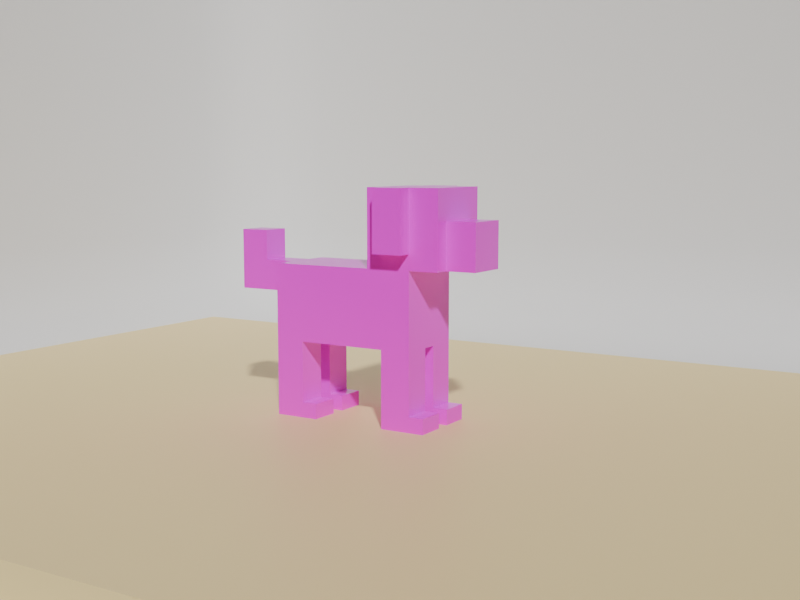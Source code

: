 # Source: 2.blend  (saved by Blender 5.0.119; exported with 4.5.12 LTS)
import bpy
from mathutils import Matrix  # noqa: F401  (used for matrix-valued properties, if any)

bpy.ops.wm.read_factory_settings(use_empty=True)
scene = bpy.context.scene
scene.name = 'Scene'

# ---- collections
col_x = bpy.data.collections.new('非渲染集合'); scene.collection.children.link(col_x)
col_x_1 = bpy.data.collections.new('渲染集合'); scene.collection.children.link(col_x_1)
col_scene = bpy.data.collections.new('Scene'); col_x_1.children.link(col_scene)

# ---- images (referenced by path relative to the original .blend; pixels are not part of the script)
import os
ASSET_DIR = os.environ.get("B2B_ASSET_DIR", "")  # directory of the original .blend (textures are referenced by path, not embedded)
HERE = os.path.dirname(os.path.abspath(__file__))  # packed textures are extracted next to this script under _unpacked/

def load_image(name, relpath, width, height, colorspace="sRGB"):
    """Load a texture the original file referenced (path relative to the .blend, or extracted next to this script)."""
    p = next((c for c in (os.path.join(HERE, relpath), os.path.join(ASSET_DIR, relpath)) if relpath and os.path.exists(c)), "")
    if p:
        img = bpy.data.images.load(p, check_existing=True)
        img.name = name
    else:  # same state as the original file: an image datablock whose file is absent (Cycles renders it pink)
        img = bpy.data.images.new(name, width, height)
        img.source = "FILE"
        img.filepath = "//" + (relpath or name)
    img.colorspace_settings.name = colorspace
    return img
img_wood068_1k_png_color_png = load_image('Wood068_1K-PNG_Color.png', 'Wood068_1K-PNG_Color.png', 1024, 1024, 'sRGB')
img_wood068_1k_png_displacement_png = load_image('Wood068_1K-PNG_Displacement.png', 'Wood068_1K-PNG_Displacement.png', 1024, 1024, 'Non-Color')
img_wood068_1k_png_normaldx_png = load_image('Wood068_1K-PNG_NormalDX.png', 'Wood068_1K-PNG_NormalDX.png', 1024, 1024, 'Non-Color')
img_wood068_1k_png_roughness_png = load_image('Wood068_1K-PNG_Roughness.png', 'Wood068_1K-PNG_Roughness.png', 1024, 1024, 'Non-Color')

# ---- materials (node trees are filled in below, after node groups)
mat_x = bpy.data.materials.new('材质')
mat_material = bpy.data.materials.new('Material')

# ---- node groups
ng_smooth_by_angle = bpy.data.node_groups.new('Smooth by Angle', 'GeometryNodeTree')
_s = ng_smooth_by_angle.interface.new_socket(name='Mesh', in_out='OUTPUT', socket_type='NodeSocketGeometry')
_s = ng_smooth_by_angle.interface.new_socket(name='Mesh', in_out='INPUT', socket_type='NodeSocketGeometry')
_s = ng_smooth_by_angle.interface.new_socket(name='Angle', in_out='INPUT', socket_type='NodeSocketFloat')
_s.subtype = 'ANGLE'
_s.default_value = 0.5236
_s.min_value = 0.0
_s.max_value = 3.142
_s.description = 'Maximum face angle for smooth edges'
_s = ng_smooth_by_angle.interface.new_socket(name='Ignore Sharpness', in_out='INPUT', socket_type='NodeSocketBool')
_s.force_non_field = True
ng_smooth_by_angle.is_modifier = True
_N = ng_smooth_by_angle.nodes; _L = ng_smooth_by_angle.links
n0 = _N.new('GeometryNodeSetShadeSmooth'); n0.name = 'Set Shade Smooth'; n0.location = (120, -80)
n0.domain = 'EDGE'
n1 = _N.new('GeometryNodeSetShadeSmooth'); n1.name = 'Set Shade Smooth.001'; n1.location = (300, -80)
n2 = _N.new('NodeGroupOutput'); n2.name = 'Group Output'; n2.location = (480, -80)
n3 = _N.new('GeometryNodeInputMeshEdgeAngle'); n3.name = 'Edge Angle'; n3.location = (-440, -240)
n4 = _N.new('NodeGroupInput'); n4.name = 'Group Input'; n4.location = (-80, -80)
n5 = _N.new('GeometryNodeInputEdgeSmooth'); n5.name = 'Is Edge Smooth'; n5.location = (-260, -120)
n6 = _N.new('GeometryNodeInputShadeSmooth'); n6.name = 'Is Shade Smooth'; n6.location = (-440, -397)
n7 = _N.new('FunctionNodeCompare'); n7.name = 'Compare'; n7.location = (-260, -260)
n7.operation = 'LESS_EQUAL'
n7.inputs[6].default_value = (0.0, 0.0, 0.0, 0.0)
n7.inputs[7].default_value = (0.0, 0.0, 0.0, 0.0)
n8 = _N.new('FunctionNodeBooleanMath'); n8.name = 'Boolean Math.001'; n8.location = (-80, -260)
n9 = _N.new('NodeGroupInput'); n9.name = 'Group Input.001'; n9.location = (-440, -329)
n10 = _N.new('NodeGroupInput'); n10.name = 'Group Input.002'; n10.location = (-259, -189)
n11 = _N.new('FunctionNodeBooleanMath'); n11.name = 'Boolean Math'; n11.location = (-80, -149)
n11.operation = 'OR'
n12 = _N.new('FunctionNodeBooleanMath'); n12.name = 'Boolean Math.002'; n12.location = (-260, -380)
n12.operation = 'OR'
n13 = _N.new('NodeGroupInput'); n13.name = 'Group Input.003'; n13.location = (-440, -460)
_L.new(n3.outputs[0], n7.inputs[0])
_L.new(n1.outputs[0], n2.inputs[0])
_L.new(n9.outputs[1], n7.inputs[1])
_L.new(n7.outputs[0], n8.inputs[0])
_L.new(n4.outputs[0], n0.inputs[0])
_L.new(n0.outputs[0], n1.inputs[0])
_L.new(n8.outputs[0], n0.inputs[2])
_L.new(n10.outputs[2], n11.inputs[1])
_L.new(n5.outputs[0], n11.inputs[0])
_L.new(n11.outputs[0], n0.inputs[1])
_L.new(n13.outputs[2], n12.inputs[1])
_L.new(n6.outputs[0], n12.inputs[0])
_L.new(n12.outputs[0], n8.inputs[1])
n2.is_active_output = True

# ---- material node trees
mat_x.use_nodes = True; mat_x.node_tree.nodes.clear()
_N = mat_x.node_tree.nodes; _L = mat_x.node_tree.links
n0 = _N.new('ShaderNodeBsdfPrincipled'); n0.name = '原理化 BSDF'; n0.location = (86, 319)
n1 = _N.new('ShaderNodeOutputMaterial'); n1.name = '材质输出'; n1.location = (549, 313)
n2 = _N.new('ShaderNodeTexCoord'); n2.name = 'Texture Coordinate'; n2.location = (-1023, 29)
n3 = _N.new('ShaderNodeMapping'); n3.name = 'Mapping'; n3.location = (-802, 19)
n3.inputs[2].default_value = (0.0, 0.0, 1.571)
n3.inputs[3].default_value = (10.0, 10.0, 10.0)
n4 = _N.new('ShaderNodeTexImage'); n4.name = 'Image Texture'; n4.location = (-619, 386)
n4.image = img_wood068_1k_png_color_png
n5 = _N.new('ShaderNodeTexImage'); n5.name = 'Image Texture.001'; n5.location = (-488, -638)
n5.image = img_wood068_1k_png_displacement_png
n6 = _N.new('ShaderNodeTexImage'); n6.name = 'Image Texture.002'; n6.location = (-506, -247)
n6.image = img_wood068_1k_png_normaldx_png
n7 = _N.new('ShaderNodeTexImage'); n7.name = 'Image Texture.003'; n7.location = (-396, 161)
n7.image = img_wood068_1k_png_roughness_png
n8 = _N.new('ShaderNodeNormalMap'); n8.name = 'Normal Map'; n8.location = (-164, -205)
n8.inputs[0].default_value = 5.96e-08
n9 = _N.new('ShaderNodeDisplacement'); n9.name = 'Displacement'; n9.location = (35, -557)
n9.inputs[2].default_value = 0.001
_L.new(n0.outputs[0], n1.inputs[0])
_L.new(n3.outputs[0], n4.inputs[0])
_L.new(n3.outputs[0], n7.inputs[0])
_L.new(n3.outputs[0], n5.inputs[0])
_L.new(n3.outputs[0], n6.inputs[0])
_L.new(n4.outputs[0], n0.inputs[0])
_L.new(n2.outputs[2], n3.inputs[0])
_L.new(n7.outputs[0], n0.inputs[2])
_L.new(n6.outputs[0], n8.inputs[1])
_L.new(n8.outputs[0], n0.inputs[5])
_L.new(n5.outputs[0], n9.inputs[0])
_L.new(n9.outputs[0], n1.inputs[2])
n1.is_active_output = True
mat_material.use_nodes = True; mat_material.node_tree.nodes.clear()
_N = mat_material.node_tree.nodes; _L = mat_material.node_tree.links
n0 = _N.new('ShaderNodeBsdfPrincipled'); n0.name = 'Principled BSDF'; n0.location = (-200, 100)
n0.inputs[0].default_value = (1.0, 0.786, 0.347, 1.0)
n1 = _N.new('ShaderNodeOutputMaterial'); n1.name = 'Material Output'; n1.location = (200, 100)
_L.new(n0.outputs[0], n1.inputs[0])
n1.is_active_output = True

# ---- world
world_world = bpy.data.worlds.new('World'); scene.world = world_world
world_world.use_nodes = True; world_world.node_tree.nodes.clear()
_N = world_world.node_tree.nodes; _L = world_world.node_tree.links
n0 = _N.new('ShaderNodeOutputWorld'); n0.name = 'World Output'; n0.location = (200, 100)
n1 = _N.new('ShaderNodeBackground'); n1.name = 'Background'; n1.location = (-200, 100)
n1.inputs[0].default_value = (0.05088, 0.05088, 0.05088, 1.0)
_L.new(n1.outputs[0], n0.inputs[0])
n0.is_active_output = True
world_world.color = (0.05088, 0.05088, 0.05088)
world_world.sun_shadow_jitter_overblur = 0.0

# ---- cameras
cam_camera = bpy.data.cameras.new('Camera')

# ---- meshes
me_x = bpy.data.meshes.new('立方体')
me_x.from_pydata([(-0.0125, -0.0125, -0.0125), (-0.0125, -0.0125, 0.0125), (-0.0125, 0.0125, -0.0125), (-0.0125, 0.0125, 0.0125), (0.0125, -0.0125, -0.0125), (0.0125, -0.0125, 0.0125), (0.0125, 0.0125, -0.0125), (0.0125, 0.0125, 0.0125)], [], [(0, 1, 3, 2), (2, 3, 7, 6), (6, 7, 5, 4), (4, 5, 1, 0), (2, 6, 4, 0), (7, 3, 1, 5)])
_uv = me_x.uv_layers.new(name='UV贴图')
_uv.uv.foreach_set('vector', [0.1984, 0.6746, 0.1587, 0.6746, 0.1587, 0.6349, 0.1984, 0.6349, 0.2381, 0.6746, 0.1984, 0.6746, 0.1984, 0.6349, 0.2381, 0.6349, 0.2778, 0.6746, 0.2381, 0.6746, 0.2381, 0.6349, 0.2778, 0.6349, 0.3175, 0.6746, 0.2778, 0.6746, 0.2778, 0.6349, 0.3175, 0.6349, 0.3571, 0.6349, 0.3571, 0.6746, 0.3175, 0.6746, 0.3175, 0.6349, 0.3968, 0.6349, 0.3968, 0.6746, 0.3571, 0.6746, 0.3571, 0.6349])
me_x.materials.append(mat_x)
me_x.update()
me_001 = bpy.data.meshes.new('立方体.001')
me_001.from_pydata([(-0.005, -0.0075, -0.0075), (-0.005, -0.0075, 0.0075), (-0.005, 0.0075, -0.0075), (-0.005, 0.0075, 0.0075), (0.005, -0.0075, -0.0075), (0.005, -0.0075, 0.0075), (0.005, 0.0075, -0.0075), (0.005, 0.0075, 0.0075)], [], [(0, 1, 3, 2), (2, 3, 7, 6), (6, 7, 5, 4), (4, 5, 1, 0), (2, 6, 4, 0), (7, 3, 1, 5)])
_uv = me_001.uv_layers.new(name='UV贴图')
_uv.uv.foreach_set('vector', [0.5, 0.6587, 0.4762, 0.6587, 0.4762, 0.6349, 0.5, 0.6349, 0.3175, 0.6984, 0.3175, 0.6746, 0.3333, 0.6746, 0.3333, 0.6984, 0.5238, 0.6587, 0.5, 0.6587, 0.5, 0.6349, 0.5238, 0.6349, 0.3016, 0.6984, 0.3016, 0.6746, 0.3175, 0.6746, 0.3175, 0.6984, 0.3016, 0.6984, 0.2857, 0.6984, 0.2857, 0.6746, 0.3016, 0.6746, 0.373, 0.6984, 0.3571, 0.6984, 0.3571, 0.6746, 0.373, 0.6746])
me_001.materials.append(mat_x)
me_001.update()
me_002 = bpy.data.meshes.new('立方体.002')
me_002.from_pydata([(-0.005, -0.0025, -0.01), (-0.005, -0.0025, 0.01), (-0.005, 0.0025, -0.01), (-0.005, 0.0025, 0.01), (0.005, -0.0025, -0.01), (0.005, -0.0025, 0.01), (0.005, 0.0025, -0.01), (0.005, 0.0025, 0.01)], [], [(0, 1, 3, 2), (2, 3, 7, 6), (6, 7, 5, 4), (4, 5, 1, 0), (2, 6, 4, 0), (7, 3, 1, 5)])
_uv = me_002.uv_layers.new(name='UV贴图')
_uv.uv.foreach_set('vector', [0.1746, 0.7063, 0.1746, 0.6746, 0.1825, 0.6746, 0.1825, 0.7063, 0.5238, 0.6667, 0.5238, 0.6349, 0.5397, 0.6349, 0.5397, 0.6667, 0.2302, 0.7063, 0.2302, 0.6746, 0.2381, 0.6746, 0.2381, 0.7063, 0.5397, 0.6667, 0.5397, 0.6349, 0.5556, 0.6349, 0.5556, 0.6667, 0.6587, 0.6905, 0.6587, 0.7063, 0.6508, 0.7063, 0.6508, 0.6905, 0.1667, 0.6984, 0.1667, 0.7143, 0.1587, 0.7143, 0.1587, 0.6984])
me_002.materials.append(mat_x)
me_002.update()
me_003 = bpy.data.meshes.new('立方体.003')
me_003.from_pydata([(-0.005, -0.0025, -0.01), (-0.005, -0.0025, 0.01), (-0.005, 0.0025, -0.01), (-0.005, 0.0025, 0.01), (0.005, -0.0025, -0.01), (0.005, -0.0025, 0.01), (0.005, 0.0025, -0.01), (0.005, 0.0025, 0.01)], [], [(0, 1, 3, 2), (2, 3, 7, 6), (6, 7, 5, 4), (4, 5, 1, 0), (2, 6, 4, 0), (7, 3, 1, 5)])
_uv = me_003.uv_layers.new(name='UV贴图')
_uv.uv.foreach_set('vector', [0.6984, 0.6667, 0.6984, 0.6349, 0.7063, 0.6349, 0.7063, 0.6667, 0.5556, 0.6667, 0.5556, 0.6349, 0.5714, 0.6349, 0.5714, 0.6667, 0.6984, 0.6984, 0.6984, 0.6667, 0.7063, 0.6667, 0.7063, 0.6984, 0.5714, 0.6667, 0.5714, 0.6349, 0.5873, 0.6349, 0.5873, 0.6667, 0.1746, 0.6984, 0.1746, 0.7143, 0.1667, 0.7143, 0.1667, 0.6984, 0.2222, 0.6984, 0.2222, 0.7143, 0.2143, 0.7143, 0.2143, 0.6984])
me_003.materials.append(mat_x)
me_003.update()
me_004 = bpy.data.meshes.new('立方体.004')
me_004.from_pydata([(-0.025, -0.0125, -0.0125), (-0.025, -0.0125, 0.0125), (-0.025, 0.0125, -0.0125), (-0.025, 0.0125, 0.0125), (0.025, -0.0125, -0.0125), (0.025, -0.0125, 0.0125), (0.025, 0.0125, -0.0125), (0.025, 0.0125, 0.0125)], [], [(0, 1, 3, 2), (2, 3, 7, 6), (6, 7, 5, 4), (4, 5, 1, 0), (2, 6, 4, 0), (7, 3, 1, 5)])
_uv = me_004.uv_layers.new(name='UV贴图')
_uv.uv.foreach_set('vector', [0.4365, 0.6746, 0.3968, 0.6746, 0.3968, 0.6349, 0.4365, 0.6349, 0.03968, 0.7143, -7.086e-10, 0.7143, 5.283e-09, 0.6349, 0.03968, 0.6349, 0.4762, 0.6746, 0.4365, 0.6746, 0.4365, 0.6349, 0.4762, 0.6349, 0.07937, 0.7143, 0.03968, 0.7143, 0.03968, 0.6349, 0.07937, 0.6349, 0.119, 0.6349, 0.119, 0.7143, 0.07937, 0.7143, 0.07937, 0.6349, 0.1587, 0.6349, 0.1587, 0.7143, 0.119, 0.7143, 0.119, 0.6349])
me_004.materials.append(mat_x)
me_004.update()
me_005 = bpy.data.meshes.new('立方体.005')
me_005.from_pydata([(-0.005, -0.005, -0.005), (-0.005, -0.005, 0.005), (-0.005, 0.005, -0.005), (-0.005, 0.005, 0.005), (0.005, -0.005, -0.005), (0.005, -0.005, 0.005), (0.005, 0.005, -0.005), (0.005, 0.005, 0.005)], [], [(0, 1, 3, 2), (2, 3, 7, 6), (6, 7, 5, 4), (4, 5, 1, 0), (2, 6, 4, 0), (7, 3, 1, 5)])
_uv = me_005.uv_layers.new(name='UV贴图')
_uv.uv.foreach_set('vector', [0.3571, 0.6905, 0.3413, 0.6905, 0.3413, 0.6746, 0.3571, 0.6746, 0.3889, 0.6905, 0.373, 0.6905, 0.373, 0.6746, 0.3889, 0.6746, 0.4048, 0.6905, 0.3889, 0.6905, 0.3889, 0.6746, 0.4048, 0.6746, 0.4524, 0.6905, 0.4365, 0.6905, 0.4365, 0.6746, 0.4524, 0.6746, 0.4365, 0.6746, 0.4365, 0.6905, 0.4206, 0.6905, 0.4206, 0.6746, 0.4206, 0.6746, 0.4206, 0.6905, 0.4048, 0.6905, 0.4048, 0.6746])
me_005.materials.append(mat_x)
me_005.update()
me_006 = bpy.data.meshes.new('立方体.006')
me_006.from_pydata([(-0.005, -0.005, -0.01), (-0.005, -0.005, 0.01), (-0.005, 0.005, -0.01), (-0.005, 0.005, 0.01), (0.005, -0.005, -0.01), (0.005, -0.005, 0.01), (0.005, 0.005, -0.01), (0.005, 0.005, 0.01)], [], [(0, 1, 3, 2), (2, 3, 7, 6), (6, 7, 5, 4), (4, 5, 1, 0), (2, 6, 4, 0), (7, 3, 1, 5)])
_uv = me_006.uv_layers.new(name='UV贴图')
_uv.uv.foreach_set('vector', [0.5873, 0.6667, 0.5873, 0.6349, 0.6032, 0.6349, 0.6032, 0.6667, 0.6032, 0.6667, 0.6032, 0.6349, 0.619, 0.6349, 0.619, 0.6667, 0.619, 0.6667, 0.619, 0.6349, 0.6349, 0.6349, 0.6349, 0.6667, 0.6349, 0.6667, 0.6349, 0.6349, 0.6508, 0.6349, 0.6508, 0.6667, 0.4762, 0.6746, 0.4762, 0.6905, 0.4603, 0.6905, 0.4603, 0.6746, 0.3889, 0.6905, 0.3889, 0.7063, 0.373, 0.7063, 0.373, 0.6905])
me_006.materials.append(mat_x)
me_006.update()
me_007 = bpy.data.meshes.new('立方体.007')
me_007.from_pydata([(-0.005, -0.005, -0.01), (-0.005, -0.005, 0.01), (-0.005, 0.005, -0.01), (-0.005, 0.005, 0.01), (0.005, -0.005, -0.01), (0.005, -0.005, 0.01), (0.005, 0.005, -0.01), (0.005, 0.005, 0.01)], [], [(0, 1, 3, 2), (2, 3, 7, 6), (6, 7, 5, 4), (4, 5, 1, 0), (2, 6, 4, 0), (7, 3, 1, 5)])
_uv = me_007.uv_layers.new(name='UV贴图')
_uv.uv.foreach_set('vector', [0.6508, 0.6667, 0.6508, 0.6349, 0.6667, 0.6349, 0.6667, 0.6667, 0.6667, 0.6667, 0.6667, 0.6349, 0.6825, 0.6349, 0.6825, 0.6667, 0.4762, 0.6905, 0.4762, 0.6587, 0.4921, 0.6587, 0.4921, 0.6905, 0.4921, 0.6905, 0.4921, 0.6587, 0.5079, 0.6587, 0.5079, 0.6905, 0.3571, 0.6905, 0.3571, 0.7063, 0.3413, 0.7063, 0.3413, 0.6905, 0.4365, 0.6905, 0.4365, 0.7063, 0.4206, 0.7063, 0.4206, 0.6905])
me_007.materials.append(mat_x)
me_007.update()
me_008 = bpy.data.meshes.new('立方体.008')
me_008.from_pydata([(-0.0075, -0.005, -0.0025), (-0.0075, -0.005, 0.0025), (-0.0075, 0.005, -0.0025), (-0.0075, 0.005, 0.0025), (0.0075, -0.005, -0.0025), (0.0075, -0.005, 0.0025), (0.0075, 0.005, -0.0025), (0.0075, 0.005, 0.0025)], [], [(0, 1, 3, 2), (2, 3, 7, 6), (6, 7, 5, 4), (4, 5, 1, 0), (2, 6, 4, 0), (7, 3, 1, 5)])
_uv = me_008.uv_layers.new(name='UV贴图')
_uv.uv.foreach_set('vector', [0.2063, 0.7143, 0.1984, 0.7143, 0.1984, 0.6984, 0.2063, 0.6984, 0.3413, 0.6984, 0.3333, 0.6984, 0.3333, 0.6746, 0.3413, 0.6746, 0.2619, 0.7143, 0.254, 0.7143, 0.254, 0.6984, 0.2619, 0.6984, 0.4603, 0.6984, 0.4524, 0.6984, 0.4524, 0.6746, 0.4603, 0.6746, 0.6667, 0.6667, 0.6667, 0.6905, 0.6508, 0.6905, 0.6508, 0.6667, 0.1746, 0.6746, 0.1746, 0.6984, 0.1587, 0.6984, 0.1587, 0.6746])
me_008.materials.append(mat_x)
me_008.update()
me_009 = bpy.data.meshes.new('立方体.009')
me_009.from_pydata([(-0.005, -0.005, -0.01), (-0.005, -0.005, 0.01), (-0.005, 0.005, -0.01), (-0.005, 0.005, 0.01), (0.005, -0.005, -0.01), (0.005, -0.005, 0.01), (0.005, 0.005, -0.01), (0.005, 0.005, 0.01)], [], [(0, 1, 3, 2), (2, 3, 7, 6), (6, 7, 5, 4), (4, 5, 1, 0), (2, 6, 4, 0), (7, 3, 1, 5)])
_uv = me_009.uv_layers.new(name='UV贴图')
_uv.uv.foreach_set('vector', [0.5079, 0.6905, 0.5079, 0.6587, 0.5238, 0.6587, 0.5238, 0.6905, 0.6825, 0.6667, 0.6825, 0.6349, 0.6984, 0.6349, 0.6984, 0.6667, 0.5238, 0.6984, 0.5238, 0.6667, 0.5397, 0.6667, 0.5397, 0.6984, 0.619, 0.6984, 0.619, 0.6667, 0.6349, 0.6667, 0.6349, 0.6984, 0.4206, 0.6905, 0.4206, 0.7063, 0.4048, 0.7063, 0.4048, 0.6905, 0.4762, 0.6905, 0.4762, 0.7063, 0.4603, 0.7063, 0.4603, 0.6905])
me_009.materials.append(mat_x)
me_009.update()
me_010 = bpy.data.meshes.new('立方体.010')
me_010.from_pydata([(-0.0075, -0.005, -0.0025), (-0.0075, -0.005, 0.0025), (-0.0075, 0.005, -0.0025), (-0.0075, 0.005, 0.0025), (0.0075, -0.005, -0.0025), (0.0075, -0.005, 0.0025), (0.0075, 0.005, -0.0025), (0.0075, 0.005, 0.0025)], [], [(0, 1, 3, 2), (2, 3, 7, 6), (6, 7, 5, 4), (4, 5, 1, 0), (2, 6, 4, 0), (7, 3, 1, 5)])
_uv = me_010.uv_layers.new(name='UV贴图')
_uv.uv.foreach_set('vector', [0.254, 0.7143, 0.246, 0.7143, 0.246, 0.6984, 0.254, 0.6984, 0.7143, 0.6905, 0.7063, 0.6905, 0.7063, 0.6667, 0.7143, 0.6667, 0.2302, 0.7143, 0.2222, 0.7143, 0.2222, 0.6984, 0.2302, 0.6984, 0.7143, 0.6667, 0.7063, 0.6667, 0.7063, 0.6429, 0.7143, 0.6429, 0.2143, 0.6746, 0.2143, 0.6984, 0.1984, 0.6984, 0.1984, 0.6746, 0.254, 0.6746, 0.254, 0.6984, 0.2381, 0.6984, 0.2381, 0.6746])
me_010.materials.append(mat_x)
me_010.update()
me_011 = bpy.data.meshes.new('立方体.011')
me_011.from_pydata([(-0.005, -0.005, -0.01), (-0.005, -0.005, 0.01), (-0.005, 0.005, -0.01), (-0.005, 0.005, 0.01), (0.005, -0.005, -0.01), (0.005, -0.005, 0.01), (0.005, 0.005, -0.01), (0.005, 0.005, 0.01)], [], [(0, 1, 3, 2), (2, 3, 7, 6), (6, 7, 5, 4), (4, 5, 1, 0), (2, 6, 4, 0), (7, 3, 1, 5)])
_uv = me_011.uv_layers.new(name='UV贴图')
_uv.uv.foreach_set('vector', [0.5556, 0.6984, 0.5556, 0.6667, 0.5714, 0.6667, 0.5714, 0.6984, 0.5397, 0.6984, 0.5397, 0.6667, 0.5556, 0.6667, 0.5556, 0.6984, 0.5714, 0.6984, 0.5714, 0.6667, 0.5873, 0.6667, 0.5873, 0.6984, 0.5873, 0.6984, 0.5873, 0.6667, 0.6032, 0.6667, 0.6032, 0.6984, 0.4921, 0.6905, 0.4921, 0.7063, 0.4762, 0.7063, 0.4762, 0.6905, 0.4524, 0.6905, 0.4524, 0.7063, 0.4365, 0.7063, 0.4365, 0.6905])
me_011.materials.append(mat_x)
me_011.update()
me_012 = bpy.data.meshes.new('立方体.012')
me_012.from_pydata([(-0.0075, -0.005, -0.0025), (-0.0075, -0.005, 0.0025), (-0.0075, 0.005, -0.0025), (-0.0075, 0.005, 0.0025), (0.0075, -0.005, -0.0025), (0.0075, -0.005, 0.0025), (0.0075, 0.005, -0.0025), (0.0075, 0.005, 0.0025)], [], [(0, 1, 3, 2), (2, 3, 7, 6), (6, 7, 5, 4), (4, 5, 1, 0), (2, 6, 4, 0), (7, 3, 1, 5)])
_uv = me_012.uv_layers.new(name='UV贴图')
_uv.uv.foreach_set('vector', [0.2143, 0.7143, 0.2063, 0.7143, 0.2063, 0.6984, 0.2143, 0.6984, 0.5159, 0.7143, 0.5079, 0.7143, 0.5079, 0.6905, 0.5159, 0.6905, 0.2698, 0.7143, 0.2619, 0.7143, 0.2619, 0.6984, 0.2698, 0.6984, 0.5238, 0.7143, 0.5159, 0.7143, 0.5159, 0.6905, 0.5238, 0.6905, 0.2698, 0.6746, 0.2698, 0.6984, 0.254, 0.6984, 0.254, 0.6746, 0.2857, 0.6746, 0.2857, 0.6984, 0.2698, 0.6984, 0.2698, 0.6746])
me_012.materials.append(mat_x)
me_012.update()
me_013 = bpy.data.meshes.new('立方体.013')
me_013.from_pydata([(-0.005, -0.005, -0.01), (-0.005, -0.005, 0.01), (-0.005, 0.005, -0.01), (-0.005, 0.005, 0.01), (0.005, -0.005, -0.01), (0.005, -0.005, 0.01), (0.005, 0.005, -0.01), (0.005, 0.005, 0.01)], [], [(0, 1, 3, 2), (2, 3, 7, 6), (6, 7, 5, 4), (4, 5, 1, 0), (2, 6, 4, 0), (7, 3, 1, 5)])
_uv = me_013.uv_layers.new(name='UV贴图')
_uv.uv.foreach_set('vector', [0.6032, 0.6984, 0.6032, 0.6667, 0.619, 0.6667, 0.619, 0.6984, 0.6825, 0.6984, 0.6825, 0.6667, 0.6984, 0.6667, 0.6984, 0.6984, 0.6349, 0.6984, 0.6349, 0.6667, 0.6508, 0.6667, 0.6508, 0.6984, 0.6667, 0.6984, 0.6667, 0.6667, 0.6825, 0.6667, 0.6825, 0.6984, 0.4048, 0.6905, 0.4048, 0.7063, 0.3889, 0.7063, 0.3889, 0.6905, 0.5079, 0.6905, 0.5079, 0.7063, 0.4921, 0.7063, 0.4921, 0.6905])
me_013.materials.append(mat_x)
me_013.update()
me_014 = bpy.data.meshes.new('立方体.014')
me_014.from_pydata([(-0.0075, -0.005, -0.0025), (-0.0075, -0.005, 0.0025), (-0.0075, 0.005, -0.0025), (-0.0075, 0.005, 0.0025), (0.0075, -0.005, -0.0025), (0.0075, -0.005, 0.0025), (0.0075, 0.005, -0.0025), (0.0075, 0.005, 0.0025)], [], [(0, 1, 3, 2), (2, 3, 7, 6), (6, 7, 5, 4), (4, 5, 1, 0), (2, 6, 4, 0), (7, 3, 1, 5)])
_uv = me_014.uv_layers.new(name='UV贴图')
_uv.uv.foreach_set('vector', [0.1984, 0.7143, 0.1905, 0.7143, 0.1905, 0.6984, 0.1984, 0.6984, 0.6667, 0.7143, 0.6587, 0.7143, 0.6587, 0.6905, 0.6667, 0.6905, 0.1905, 0.7143, 0.1825, 0.7143, 0.1825, 0.6984, 0.1905, 0.6984, 0.7143, 0.7143, 0.7063, 0.7143, 0.7063, 0.6905, 0.7143, 0.6905, 0.2302, 0.6746, 0.2302, 0.6984, 0.2143, 0.6984, 0.2143, 0.6746, 0.1984, 0.6746, 0.1984, 0.6984, 0.1825, 0.6984, 0.1825, 0.6746])
me_014.materials.append(mat_x)
me_014.update()
me_015 = bpy.data.meshes.new('立方体.015')
me_015.from_pydata([(-0.2, -0.15, -0.005), (-0.2, -0.15, 0.005), (-0.2, 0.15, -0.005), (-0.2, 0.15, 0.005), (0.2, -0.15, -0.005), (0.2, -0.15, 0.005), (0.2, 0.15, -0.005), (0.2, 0.15, 0.005)], [], [(0, 1, 3, 2), (2, 3, 7, 6), (6, 7, 5, 4), (4, 5, 1, 0), (2, 6, 4, 0), (7, 3, 1, 5)])
_uv = me_015.uv_layers.new(name='UV贴图')
_uv.uv.foreach_set('vector', [1.0, 0.4762, 0.9841, 0.4762, 0.9841, 3.342e-09, 1.0, 4.54e-09, 0.9683, 0.6349, 0.9524, 0.6349, 0.9524, 9.449e-10, 0.9683, 2.143e-09, 1.0, 0.9524, 0.9841, 0.9524, 0.9841, 0.4762, 1.0, 0.4762, 0.9841, 0.6349, 0.9683, 0.6349, 0.9683, 2.143e-09, 0.9841, 3.342e-09, 0.4762, 3.595e-08, 0.4762, 0.6349, -6.299e-10, 0.6349, 4.731e-08, 3.571e-15, 0.9524, 4.825e-08, 0.9524, 0.6349, 0.4762, 0.6349, 0.4762, 1.23e-08])
me_015.materials.append(mat_material)
me_015.update()
me_plane = bpy.data.meshes.new('Plane')
me_plane.from_pydata([(0.25, -0.25, 0.0), (-0.25, -0.25, 0.5), (0.25, 0.25, 0.5), (-0.2, -0.25, 0.0), (-0.25, -0.25, 0.05), (-0.2191, -0.25, 0.003806), (-0.2354, -0.25, 0.01464), (-0.2462, -0.25, 0.03087), (-0.25, 0.2, 0.05), (-0.2, 0.2, 0.0), (-0.2, 0.25, 0.05), (-0.2462, 0.2, 0.03087), (-0.2354, 0.2, 0.01464), (-0.2462, 0.2191, 0.05), (-0.2416, 0.2196, 0.03039), (-0.2328, 0.2186, 0.01719), (-0.2289, 0.2289, 0.02113), (-0.2, 0.2191, 0.003806), (-0.2, 0.2354, 0.01464), (-0.2191, 0.2, 0.003806), (-0.2196, 0.2196, 0.008399), (-0.2186, 0.2328, 0.01719), (-0.2191, 0.2462, 0.05), (-0.2354, 0.2354, 0.05), (-0.2, 0.2462, 0.03087), (-0.2196, 0.2416, 0.03039), (-0.2328, 0.2328, 0.03138), (0.25, 0.25, 0.05), (0.25, 0.2, 0.0), (0.25, 0.2462, 0.03087), (0.25, 0.2354, 0.01464), (0.25, 0.2191, 0.003806), (-0.25, 0.2, 0.5), (-0.2, 0.25, 0.5), (-0.2462, 0.2191, 0.5), (-0.2354, 0.2354, 0.5), (-0.2191, 0.2462, 0.5)], [], [(8, 11, 14, 13), (11, 12, 15, 14), (13, 14, 26, 23), (14, 15, 16, 26), (9, 17, 20, 19), (17, 18, 21, 20), (19, 20, 15, 12), (20, 21, 16, 15), (10, 22, 25, 24), (22, 23, 26, 25), (24, 25, 21, 18), (25, 26, 16, 21), (8, 4, 7, 11), (11, 7, 6, 12), (12, 6, 5, 19), (19, 5, 3, 9), (27, 10, 24, 29), (29, 24, 18, 30), (30, 18, 17, 31), (31, 17, 9, 28), (32, 8, 13, 34), (34, 13, 23, 35), (35, 23, 22, 36), (36, 22, 10, 33), (4, 8, 32, 1), (3, 0, 28, 9), (10, 27, 2, 33)])
me_plane.polygons.foreach_set('use_smooth', [True] * 27)
_uv = me_plane.uv_layers.new(name='UVMap')
_uv.uv.foreach_set('vector', [0.0, 0.9, 0.0, 0.9, 0.0, 0.9392, 0.0, 0.9383, 0.0, 0.9, 0.0, 0.9, 0.0, 0.9372, 0.0, 0.9392, 0.0, 0.9383, 0.0, 0.9392, 0.0, 1.0, 0.0, 1.0, 0.0, 0.9392, 0.0, 0.9372, 0.01409, 0.9859, 0.0, 1.0, 0.1, 0.9, 0.1, 0.9383, 0.06077, 0.9392, 0.06173, 0.9, 0.1, 0.9383, 0.1, 1.0, 0.06276, 1.0, 0.06077, 0.9392, 0.06173, 0.9, 0.06077, 0.9392, 0.0, 0.9372, 0.0, 0.9, 0.06077, 0.9392, 0.06276, 1.0, 0.01409, 0.9859, 0.0, 0.9372, 0.1, 1.0, 0.06173, 1.0, 0.06077, 1.0, 0.1, 1.0, 0.06173, 1.0, 0.0, 1.0, 0.0, 1.0, 0.06077, 1.0, 0.1, 1.0, 0.06077, 1.0, 0.06276, 1.0, 0.1, 1.0, 0.06077, 1.0, 0.0, 1.0, 0.01409, 0.9859, 0.06276, 1.0, 0.0, 0.9, 0.0, 0.0, 0.0, 0.0, 0.0, 0.9, 0.0, 0.9, 0.0, 0.0, 0.0, 0.0, 0.0, 0.9, 0.0, 0.9, 0.0, 0.0, 0.06173, 0.0, 0.06173, 0.9, 0.06173, 0.9, 0.06173, 0.0, 0.1, 0.0, 0.1, 0.9, 1.0, 1.0, 0.1, 1.0, 0.1, 1.0, 1.0, 1.0, 1.0, 1.0, 0.1, 1.0, 0.1, 1.0, 1.0, 1.0, 1.0, 1.0, 0.1, 1.0, 0.1, 0.9383, 1.0, 0.9383, 1.0, 0.9383, 0.1, 0.9383, 0.1, 0.9, 1.0, 0.9, 0.0, 0.9, 0.0, 0.9, 0.0, 0.9383, 0.0, 0.9383, 0.0, 0.9383, 0.0, 0.9383, 0.0, 1.0, 0.0, 1.0, 0.0, 1.0, 0.0, 1.0, 0.06173, 1.0, 0.06173, 1.0, 0.06173, 1.0, 0.06173, 1.0, 0.1, 1.0, 0.1, 1.0, 0.0, 0.0, 0.0, 0.9, 0.0, 0.9, 0.0, 0.0, 0.1, 0.0, 1.0, 0.0, 1.0, 0.9, 0.1, 0.9, 0.1, 1.0, 1.0, 1.0, 1.0, 1.0, 0.1, 1.0])
me_plane.update()

# ---- objects
ob_x = bpy.data.objects.new('立方体', me_x)
ob_001 = bpy.data.objects.new('立方体.001', me_001)
ob_002 = bpy.data.objects.new('立方体.002', me_002)
ob_003 = bpy.data.objects.new('立方体.003', me_003)
ob_004 = bpy.data.objects.new('立方体.004', me_004)
ob_005 = bpy.data.objects.new('立方体.005', me_005)
ob_006 = bpy.data.objects.new('立方体.006', me_006)
ob_007 = bpy.data.objects.new('立方体.007', me_007)
ob_008 = bpy.data.objects.new('立方体.008', me_008)
ob_009 = bpy.data.objects.new('立方体.009', me_009)
ob_010 = bpy.data.objects.new('立方体.010', me_010)
ob_011 = bpy.data.objects.new('立方体.011', me_011)
ob_012 = bpy.data.objects.new('立方体.012', me_012)
ob_013 = bpy.data.objects.new('立方体.013', me_013)
ob_014 = bpy.data.objects.new('立方体.014', me_014)
ob_015 = bpy.data.objects.new('立方体.015', me_015)
ob_plane = bpy.data.objects.new('Plane', me_plane)
ob_camera = bpy.data.objects.new('Camera', cam_camera)

# ---- transforms, parenting, visibility, modifiers, constraints
ob_x.location = (0.0175, 0.0, 0.0625)
ob_001.location = (0.035, 0.0, 0.0575)
ob_002.location = (0.015, -0.015, 0.065)
ob_003.location = (0.015, 0.015, 0.065)
ob_004.location = (-0.005, 0.0, 0.0375)
ob_005.location = (-0.035, 0.0, 0.045)
ob_006.location = (-0.045, 0.0, 0.05)
ob_007.location = (0.015, -0.0075, 0.015)
ob_008.location = (0.0175, -0.0075, 0.0025)
ob_009.location = (0.015, 0.0075, 0.015)
ob_010.location = (0.0175, 0.0075, 0.0025)
ob_011.location = (-0.025, -0.0075, 0.015)
ob_012.location = (-0.0225, -0.0075, 0.0025)
ob_013.location = (-0.025, 0.0075, 0.015)
ob_014.location = (-0.0225, 0.0075, 0.0025)
ob_015.location = (0.0, 0.0, -0.005)
ob_plane.location = (0.0, 0.0, -0.01)
_m = ob_plane.modifiers.new('Smooth by Angle', 'NODES')
_m.node_group = ng_smooth_by_angle
_m.use_pin_to_last = True
_m.show_group_selector = False
ob_camera.location = (0.1923, -0.2975, 0.08368)
ob_camera.rotation_euler = (1.444, -6.138e-06, 0.5517)

# ---- collection membership
col_x_1.objects.link(ob_x)
col_x_1.objects.link(ob_001)
col_x_1.objects.link(ob_002)
col_x_1.objects.link(ob_003)
col_x_1.objects.link(ob_004)
col_x_1.objects.link(ob_005)
col_x_1.objects.link(ob_006)
col_x_1.objects.link(ob_007)
col_x_1.objects.link(ob_008)
col_x_1.objects.link(ob_009)
col_x_1.objects.link(ob_010)
col_x_1.objects.link(ob_011)
col_x_1.objects.link(ob_012)
col_x_1.objects.link(ob_013)
col_x_1.objects.link(ob_014)
col_x_1.objects.link(ob_015)
col_x_1.objects.link(ob_plane)
col_x_1.objects.link(ob_camera)

# ---- scene / render settings (as saved in the file)
scene.camera = ob_camera
scene.frame_start = 1; scene.frame_end = 300; scene.frame_set(1)
scene.render.engine = 'BLENDER_EEVEE_NEXT'
scene.render.resolution_x = 2000
scene.render.resolution_y = 1500
scene.render.fps = 30
scene.render.use_border = True
scene.render.use_crop_to_border = True
scene.render.use_render_cache = True
scene.render.bake_bias = 0.0
scene.render.bake_samples = 0
scene.cycles.sampling_pattern = 'TABULATED_SOBOL'
scene.eevee.use_shadow_jitter_viewport = True
scene.eevee.use_volume_custom_range = False
scene.eevee.use_raytracing = True
bpy.context.view_layer.update()

# ---- added for rendering (the .blend has no usable light): sun
light_auto_sun = bpy.data.lights.new('AutoSun', 'SUN')
light_auto_sun.energy = 3.0
light_auto_sun.angle = 0.0523599
ob_auto_sun = bpy.data.objects.new('AutoSun', light_auto_sun)
scene.collection.objects.link(ob_auto_sun)
ob_auto_sun.rotation_euler = (0.872665, 0.174533, 0.523599)
bpy.context.view_layer.update()
